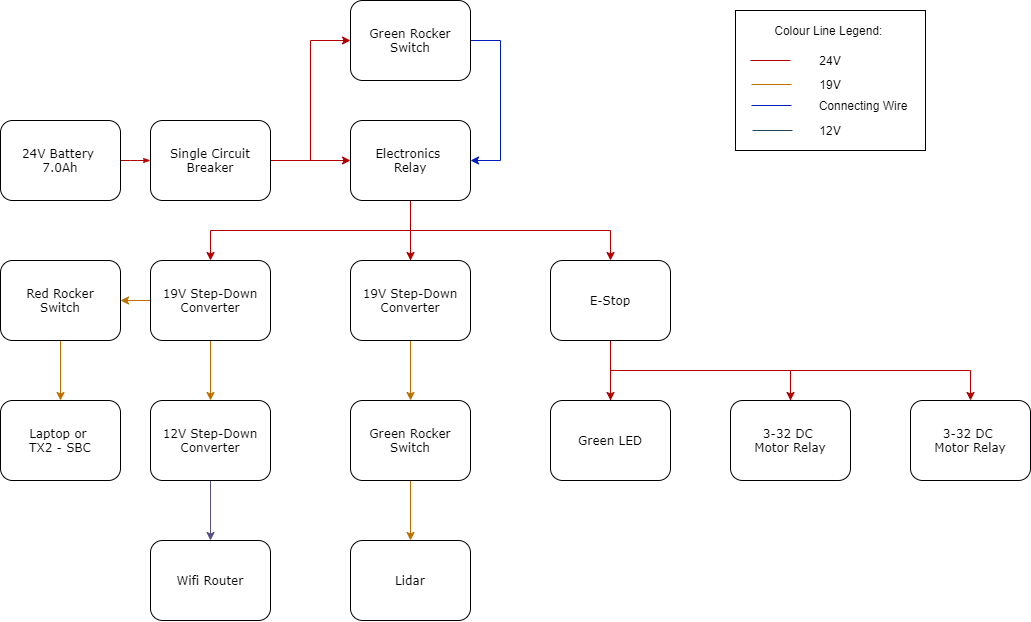

The diagram above was exported from draw.io. Its source (the exported page's mxGraphModel, read from the mxfile embedded in the PNG):
<mxGraphModel dx="1483" dy="829" grid="1" gridSize="10" guides="1" tooltips="1" connect="1" arrows="1" fold="1" page="1" pageScale="1" pageWidth="1100" pageHeight="850" background="#ffffff" math="0" shadow="0">
  <root>
    <mxCell id="0" />
    <mxCell id="1" parent="0" />
    <mxCell id="17ea667e15c223fc-28" style="edgeStyle=orthogonalEdgeStyle;rounded=1;html=1;labelBackgroundColor=none;startArrow=none;startFill=0;startSize=5;endArrow=classicThin;endFill=1;endSize=5;jettySize=auto;orthogonalLoop=1;strokeWidth=1;fontFamily=Verdana;fontSize=8;fillColor=#e51400;strokeColor=#B20000;" parent="1" source="17ea667e15c223fc-1" target="17ea667e15c223fc-2" edge="1">
      <mxGeometry relative="1" as="geometry" />
    </mxCell>
    <mxCell id="17ea667e15c223fc-1" value="24V Battery &lt;br&gt;7.0Ah" style="rounded=1;whiteSpace=wrap;html=1;shadow=0;labelBackgroundColor=none;strokeWidth=1;fontFamily=Verdana;fontSize=12;align=center;" parent="1" vertex="1">
      <mxGeometry x="30" y="130" width="120" height="80" as="geometry" />
    </mxCell>
    <mxCell id="2mwDu78yF5FSOTDI-8ZP-6" value="" style="edgeStyle=orthogonalEdgeStyle;rounded=0;orthogonalLoop=1;jettySize=auto;html=1;fillColor=#e51400;strokeColor=#B20000;" parent="1" source="17ea667e15c223fc-2" target="2mwDu78yF5FSOTDI-8ZP-4" edge="1">
      <mxGeometry relative="1" as="geometry" />
    </mxCell>
    <mxCell id="2mwDu78yF5FSOTDI-8ZP-7" value="" style="edgeStyle=orthogonalEdgeStyle;rounded=0;orthogonalLoop=1;jettySize=auto;html=1;entryX=0;entryY=0.5;entryDx=0;entryDy=0;fillColor=#e51400;strokeColor=#B20000;" parent="1" source="17ea667e15c223fc-2" target="2mwDu78yF5FSOTDI-8ZP-2" edge="1">
      <mxGeometry relative="1" as="geometry">
        <mxPoint x="340" y="80" as="targetPoint" />
      </mxGeometry>
    </mxCell>
    <mxCell id="17ea667e15c223fc-2" value="Single Circuit Breaker" style="rounded=1;whiteSpace=wrap;html=1;shadow=0;labelBackgroundColor=none;strokeWidth=1;fontFamily=Verdana;fontSize=12;align=center;" parent="1" vertex="1">
      <mxGeometry x="180" y="130" width="120" height="80" as="geometry" />
    </mxCell>
    <mxCell id="2mwDu78yF5FSOTDI-8ZP-11" style="edgeStyle=orthogonalEdgeStyle;rounded=0;orthogonalLoop=1;jettySize=auto;html=1;entryX=1;entryY=0.5;entryDx=0;entryDy=0;exitX=1;exitY=0.5;exitDx=0;exitDy=0;fillColor=#0050ef;strokeColor=#001DBC;" parent="1" source="2mwDu78yF5FSOTDI-8ZP-2" target="2mwDu78yF5FSOTDI-8ZP-4" edge="1">
      <mxGeometry relative="1" as="geometry">
        <mxPoint x="540" y="170" as="targetPoint" />
        <Array as="points">
          <mxPoint x="530" y="50" />
          <mxPoint x="530" y="170" />
        </Array>
      </mxGeometry>
    </mxCell>
    <mxCell id="2mwDu78yF5FSOTDI-8ZP-2" value="Green Rocker Switch" style="rounded=1;whiteSpace=wrap;html=1;shadow=0;labelBackgroundColor=none;strokeWidth=1;fontFamily=Verdana;fontSize=12;align=center;" parent="1" vertex="1">
      <mxGeometry x="380" y="10" width="120" height="80" as="geometry" />
    </mxCell>
    <mxCell id="2mwDu78yF5FSOTDI-8ZP-13" value="" style="edgeStyle=orthogonalEdgeStyle;rounded=0;orthogonalLoop=1;jettySize=auto;html=1;fillColor=#e51400;strokeColor=#B20000;" parent="1" source="2mwDu78yF5FSOTDI-8ZP-4" target="2mwDu78yF5FSOTDI-8ZP-12" edge="1">
      <mxGeometry relative="1" as="geometry" />
    </mxCell>
    <mxCell id="2mwDu78yF5FSOTDI-8ZP-4" value="Electronics &lt;br&gt;Relay" style="rounded=1;whiteSpace=wrap;html=1;shadow=0;labelBackgroundColor=none;strokeWidth=1;fontFamily=Verdana;fontSize=12;align=center;" parent="1" vertex="1">
      <mxGeometry x="380" y="130" width="120" height="80" as="geometry" />
    </mxCell>
    <mxCell id="2mwDu78yF5FSOTDI-8ZP-17" value="" style="edgeStyle=orthogonalEdgeStyle;rounded=0;orthogonalLoop=1;jettySize=auto;html=1;fillColor=#e51400;strokeColor=#B20000;" parent="1" source="2mwDu78yF5FSOTDI-8ZP-12" target="2mwDu78yF5FSOTDI-8ZP-16" edge="1">
      <mxGeometry relative="1" as="geometry">
        <Array as="points">
          <mxPoint x="440" y="240" />
          <mxPoint x="640" y="240" />
        </Array>
      </mxGeometry>
    </mxCell>
    <mxCell id="2mwDu78yF5FSOTDI-8ZP-19" value="" style="edgeStyle=orthogonalEdgeStyle;rounded=0;orthogonalLoop=1;jettySize=auto;html=1;fillColor=#e51400;strokeColor=#B20000;" parent="1" source="2mwDu78yF5FSOTDI-8ZP-12" target="2mwDu78yF5FSOTDI-8ZP-18" edge="1">
      <mxGeometry relative="1" as="geometry">
        <Array as="points">
          <mxPoint x="440" y="240" />
          <mxPoint x="240" y="240" />
        </Array>
      </mxGeometry>
    </mxCell>
    <mxCell id="2mwDu78yF5FSOTDI-8ZP-27" value="" style="edgeStyle=orthogonalEdgeStyle;rounded=0;orthogonalLoop=1;jettySize=auto;html=1;fillColor=#f0a30a;strokeColor=#BD7000;" parent="1" source="2mwDu78yF5FSOTDI-8ZP-12" target="2mwDu78yF5FSOTDI-8ZP-26" edge="1">
      <mxGeometry relative="1" as="geometry" />
    </mxCell>
    <mxCell id="2mwDu78yF5FSOTDI-8ZP-12" value="19V Step-Down&lt;br&gt;Converter" style="rounded=1;whiteSpace=wrap;html=1;shadow=0;labelBackgroundColor=none;strokeWidth=1;fontFamily=Verdana;fontSize=12;align=center;" parent="1" vertex="1">
      <mxGeometry x="380" y="270" width="120" height="80" as="geometry" />
    </mxCell>
    <mxCell id="2mwDu78yF5FSOTDI-8ZP-29" value="" style="edgeStyle=orthogonalEdgeStyle;rounded=0;orthogonalLoop=1;jettySize=auto;html=1;fillColor=#f0a30a;strokeColor=#BD7000;" parent="1" source="2mwDu78yF5FSOTDI-8ZP-26" target="2mwDu78yF5FSOTDI-8ZP-28" edge="1">
      <mxGeometry relative="1" as="geometry" />
    </mxCell>
    <mxCell id="2mwDu78yF5FSOTDI-8ZP-26" value="Green Rocker&lt;br&gt;Switch" style="rounded=1;whiteSpace=wrap;html=1;shadow=0;labelBackgroundColor=none;strokeWidth=1;fontFamily=Verdana;fontSize=12;align=center;" parent="1" vertex="1">
      <mxGeometry x="380" y="410" width="120" height="80" as="geometry" />
    </mxCell>
    <mxCell id="2mwDu78yF5FSOTDI-8ZP-28" value="Lidar" style="rounded=1;whiteSpace=wrap;html=1;shadow=0;labelBackgroundColor=none;strokeWidth=1;fontFamily=Verdana;fontSize=12;align=center;" parent="1" vertex="1">
      <mxGeometry x="380" y="550" width="120" height="80" as="geometry" />
    </mxCell>
    <mxCell id="2mwDu78yF5FSOTDI-8ZP-31" value="" style="edgeStyle=orthogonalEdgeStyle;rounded=0;orthogonalLoop=1;jettySize=auto;html=1;fillColor=#f0a30a;strokeColor=#BD7000;" parent="1" source="2mwDu78yF5FSOTDI-8ZP-18" target="2mwDu78yF5FSOTDI-8ZP-30" edge="1">
      <mxGeometry relative="1" as="geometry" />
    </mxCell>
    <mxCell id="2mwDu78yF5FSOTDI-8ZP-35" value="" style="edgeStyle=orthogonalEdgeStyle;rounded=0;orthogonalLoop=1;jettySize=auto;html=1;fillColor=#f0a30a;strokeColor=#BD7000;" parent="1" source="2mwDu78yF5FSOTDI-8ZP-18" target="2mwDu78yF5FSOTDI-8ZP-34" edge="1">
      <mxGeometry relative="1" as="geometry" />
    </mxCell>
    <mxCell id="2mwDu78yF5FSOTDI-8ZP-18" value="19V Step-Down&lt;br&gt;Converter" style="rounded=1;whiteSpace=wrap;html=1;shadow=0;labelBackgroundColor=none;strokeWidth=1;fontFamily=Verdana;fontSize=12;align=center;" parent="1" vertex="1">
      <mxGeometry x="180" y="270" width="120" height="80" as="geometry" />
    </mxCell>
    <mxCell id="2mwDu78yF5FSOTDI-8ZP-37" value="" style="edgeStyle=orthogonalEdgeStyle;rounded=0;orthogonalLoop=1;jettySize=auto;html=1;fillColor=#f0a30a;strokeColor=#BD7000;" parent="1" source="2mwDu78yF5FSOTDI-8ZP-34" target="2mwDu78yF5FSOTDI-8ZP-36" edge="1">
      <mxGeometry relative="1" as="geometry" />
    </mxCell>
    <mxCell id="2mwDu78yF5FSOTDI-8ZP-34" value="Red Rocker&lt;br&gt;Switch" style="rounded=1;whiteSpace=wrap;html=1;shadow=0;labelBackgroundColor=none;strokeWidth=1;fontFamily=Verdana;fontSize=12;align=center;" parent="1" vertex="1">
      <mxGeometry x="30" y="270" width="120" height="80" as="geometry" />
    </mxCell>
    <mxCell id="2mwDu78yF5FSOTDI-8ZP-36" value="Laptop or &lt;br&gt;TX2 - SBC" style="rounded=1;whiteSpace=wrap;html=1;shadow=0;labelBackgroundColor=none;strokeWidth=1;fontFamily=Verdana;fontSize=12;align=center;" parent="1" vertex="1">
      <mxGeometry x="30" y="410" width="120" height="80" as="geometry" />
    </mxCell>
    <mxCell id="2mwDu78yF5FSOTDI-8ZP-33" value="" style="edgeStyle=orthogonalEdgeStyle;rounded=0;orthogonalLoop=1;jettySize=auto;html=1;fillColor=#d0cee2;strokeColor=#56517e;" parent="1" source="2mwDu78yF5FSOTDI-8ZP-30" target="2mwDu78yF5FSOTDI-8ZP-32" edge="1">
      <mxGeometry relative="1" as="geometry" />
    </mxCell>
    <mxCell id="2mwDu78yF5FSOTDI-8ZP-30" value="12V Step-Down&lt;br&gt;Converter" style="rounded=1;whiteSpace=wrap;html=1;shadow=0;labelBackgroundColor=none;strokeWidth=1;fontFamily=Verdana;fontSize=12;align=center;" parent="1" vertex="1">
      <mxGeometry x="180" y="410" width="120" height="80" as="geometry" />
    </mxCell>
    <mxCell id="2mwDu78yF5FSOTDI-8ZP-32" value="Wifi Router" style="rounded=1;whiteSpace=wrap;html=1;shadow=0;labelBackgroundColor=none;strokeWidth=1;fontFamily=Verdana;fontSize=12;align=center;" parent="1" vertex="1">
      <mxGeometry x="180" y="550" width="120" height="80" as="geometry" />
    </mxCell>
    <mxCell id="2mwDu78yF5FSOTDI-8ZP-21" value="" style="edgeStyle=orthogonalEdgeStyle;rounded=0;orthogonalLoop=1;jettySize=auto;html=1;fillColor=#e51400;strokeColor=#B20000;" parent="1" source="2mwDu78yF5FSOTDI-8ZP-16" target="2mwDu78yF5FSOTDI-8ZP-20" edge="1">
      <mxGeometry relative="1" as="geometry" />
    </mxCell>
    <mxCell id="2mwDu78yF5FSOTDI-8ZP-16" value="E-Stop" style="rounded=1;whiteSpace=wrap;html=1;shadow=0;labelBackgroundColor=none;strokeWidth=1;fontFamily=Verdana;fontSize=12;align=center;" parent="1" vertex="1">
      <mxGeometry x="580" y="270" width="120" height="80" as="geometry" />
    </mxCell>
    <mxCell id="2mwDu78yF5FSOTDI-8ZP-23" value="" style="edgeStyle=orthogonalEdgeStyle;rounded=0;orthogonalLoop=1;jettySize=auto;html=1;fillColor=#e51400;strokeColor=#B20000;" parent="1" source="2mwDu78yF5FSOTDI-8ZP-20" target="2mwDu78yF5FSOTDI-8ZP-22" edge="1">
      <mxGeometry relative="1" as="geometry">
        <Array as="points">
          <mxPoint x="640" y="380" />
          <mxPoint x="820" y="380" />
        </Array>
      </mxGeometry>
    </mxCell>
    <mxCell id="2mwDu78yF5FSOTDI-8ZP-20" value="Green LED" style="rounded=1;whiteSpace=wrap;html=1;shadow=0;labelBackgroundColor=none;strokeWidth=1;fontFamily=Verdana;fontSize=12;align=center;" parent="1" vertex="1">
      <mxGeometry x="580" y="410" width="120" height="80" as="geometry" />
    </mxCell>
    <mxCell id="2mwDu78yF5FSOTDI-8ZP-25" value="" style="edgeStyle=orthogonalEdgeStyle;rounded=0;orthogonalLoop=1;jettySize=auto;html=1;fillColor=#e51400;strokeColor=#B20000;" parent="1" source="2mwDu78yF5FSOTDI-8ZP-22" target="2mwDu78yF5FSOTDI-8ZP-24" edge="1">
      <mxGeometry relative="1" as="geometry">
        <Array as="points">
          <mxPoint x="820" y="380" />
          <mxPoint x="1000" y="380" />
        </Array>
      </mxGeometry>
    </mxCell>
    <mxCell id="2mwDu78yF5FSOTDI-8ZP-22" value="3-32 DC &lt;br&gt;Motor Relay" style="rounded=1;whiteSpace=wrap;html=1;shadow=0;labelBackgroundColor=none;strokeWidth=1;fontFamily=Verdana;fontSize=12;align=center;" parent="1" vertex="1">
      <mxGeometry x="760" y="410" width="120" height="80" as="geometry" />
    </mxCell>
    <mxCell id="2mwDu78yF5FSOTDI-8ZP-24" value="3-32 DC &lt;br&gt;Motor Relay" style="rounded=1;whiteSpace=wrap;html=1;shadow=0;labelBackgroundColor=none;strokeWidth=1;fontFamily=Verdana;fontSize=12;align=center;" parent="1" vertex="1">
      <mxGeometry x="940" y="410" width="120" height="80" as="geometry" />
    </mxCell>
    <mxCell id="btsZ2_5Rijpoj1StgvKS-5" value="" style="endArrow=none;html=1;fillColor=#e51400;strokeColor=#B20000;" edge="1" parent="1">
      <mxGeometry width="50" height="50" relative="1" as="geometry">
        <mxPoint x="820" y="70" as="sourcePoint" />
        <mxPoint x="780" y="70" as="targetPoint" />
      </mxGeometry>
    </mxCell>
    <mxCell id="btsZ2_5Rijpoj1StgvKS-6" value="" style="endArrow=none;html=1;fillColor=#f0a30a;strokeColor=#BD7000;" edge="1" parent="1">
      <mxGeometry width="50" height="50" relative="1" as="geometry">
        <mxPoint x="821" y="94" as="sourcePoint" />
        <mxPoint x="781" y="94" as="targetPoint" />
      </mxGeometry>
    </mxCell>
    <mxCell id="btsZ2_5Rijpoj1StgvKS-7" value="" style="endArrow=none;html=1;fillColor=#0050ef;strokeColor=#001DBC;" edge="1" parent="1">
      <mxGeometry width="50" height="50" relative="1" as="geometry">
        <mxPoint x="821" y="115" as="sourcePoint" />
        <mxPoint x="781" y="115" as="targetPoint" />
      </mxGeometry>
    </mxCell>
    <mxCell id="btsZ2_5Rijpoj1StgvKS-9" value="" style="endArrow=none;html=1;fillColor=#bac8d3;strokeColor=#23445d;" edge="1" parent="1">
      <mxGeometry width="50" height="50" relative="1" as="geometry">
        <mxPoint x="822" y="140.00000000000023" as="sourcePoint" />
        <mxPoint x="782" y="140.00000000000023" as="targetPoint" />
      </mxGeometry>
    </mxCell>
    <mxCell id="btsZ2_5Rijpoj1StgvKS-11" value="" style="rounded=0;whiteSpace=wrap;html=1;fillColor=none;" vertex="1" parent="1">
      <mxGeometry x="765" y="20" width="190" height="140" as="geometry" />
    </mxCell>
    <mxCell id="btsZ2_5Rijpoj1StgvKS-13" value="24V" style="text;html=1;strokeColor=none;fillColor=none;align=center;verticalAlign=middle;whiteSpace=wrap;rounded=0;" vertex="1" parent="1">
      <mxGeometry x="840" y="60" width="40" height="20" as="geometry" />
    </mxCell>
    <mxCell id="btsZ2_5Rijpoj1StgvKS-14" value="19V" style="text;html=1;strokeColor=none;fillColor=none;align=center;verticalAlign=middle;whiteSpace=wrap;rounded=0;" vertex="1" parent="1">
      <mxGeometry x="840" y="84" width="40" height="20" as="geometry" />
    </mxCell>
    <mxCell id="btsZ2_5Rijpoj1StgvKS-15" value="Connecting Wire" style="text;html=1;strokeColor=none;fillColor=none;align=center;verticalAlign=middle;whiteSpace=wrap;rounded=0;" vertex="1" parent="1">
      <mxGeometry x="833" y="105" width="120" height="20" as="geometry" />
    </mxCell>
    <mxCell id="btsZ2_5Rijpoj1StgvKS-17" value="12V" style="text;html=1;strokeColor=none;fillColor=none;align=center;verticalAlign=middle;whiteSpace=wrap;rounded=0;" vertex="1" parent="1">
      <mxGeometry x="840" y="130" width="40" height="20" as="geometry" />
    </mxCell>
    <mxCell id="btsZ2_5Rijpoj1StgvKS-19" value="Colour Line Legend:&amp;nbsp;" style="text;html=1;strokeColor=none;fillColor=none;align=center;verticalAlign=middle;whiteSpace=wrap;rounded=0;" vertex="1" parent="1">
      <mxGeometry x="775" y="30" width="170" height="20" as="geometry" />
    </mxCell>
  </root>
</mxGraphModel>